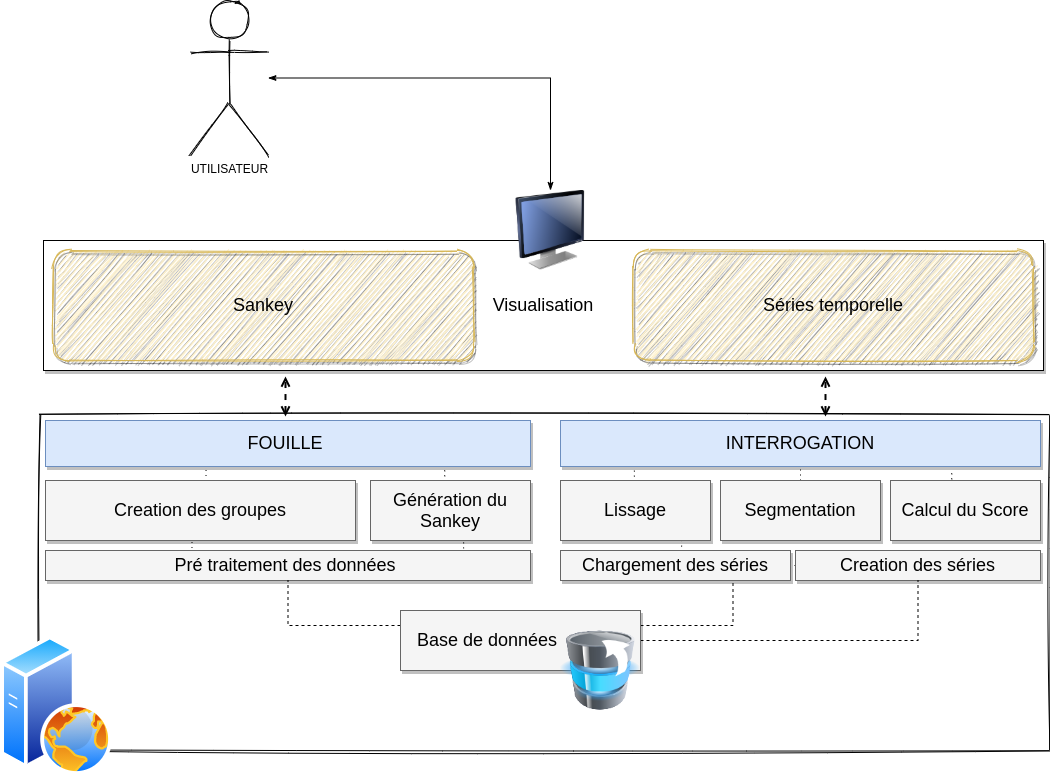

The diagram above was exported from draw.io. Its source (the exported page's mxGraphModel, read from the mxfile embedded in the PNG):
<mxGraphModel dx="1422" dy="963" grid="1" gridSize="10" guides="1" tooltips="1" connect="1" arrows="1" fold="1" page="1" pageScale="1.5" pageWidth="1169" pageHeight="826" background="#ffffff" math="0" shadow="0">
  <root>
    <mxCell id="0" style=";html=1;" />
    <mxCell id="1" style=";html=1;" parent="0" />
    <mxCell id="t25mgSZFGKrKSD0w2Ev2-46" value="" style="whiteSpace=wrap;html=1;shadow=0;fontSize=18;sketch=1;glass=0;rounded=0;" vertex="1" parent="1">
      <mxGeometry x="79" y="464" width="1010" height="336" as="geometry" />
    </mxCell>
    <mxCell id="t25mgSZFGKrKSD0w2Ev2-41" style="edgeStyle=orthogonalEdgeStyle;rounded=0;orthogonalLoop=1;jettySize=auto;html=1;exitX=0.5;exitY=0;exitDx=0;exitDy=0;dashed=1;startArrow=open;startFill=0;endArrow=open;endFill=0;strokeWidth=2;" edge="1" parent="1">
      <mxGeometry relative="1" as="geometry">
        <mxPoint x="325" y="426" as="targetPoint" />
        <mxPoint x="325" y="466" as="sourcePoint" />
      </mxGeometry>
    </mxCell>
    <mxCell id="t25mgSZFGKrKSD0w2Ev2-1" value="FOUILLE&amp;nbsp;" style="whiteSpace=wrap;html=1;shadow=1;fontSize=18;fillColor=#dae8fc;strokeColor=#6c8ebf;" vertex="1" parent="1">
      <mxGeometry x="85" y="470" width="485" height="46" as="geometry" />
    </mxCell>
    <mxCell id="t25mgSZFGKrKSD0w2Ev2-15" style="edgeStyle=orthogonalEdgeStyle;rounded=0;orthogonalLoop=1;jettySize=auto;html=1;exitX=0.5;exitY=0;exitDx=0;exitDy=0;entryX=0.331;entryY=1.043;entryDx=0;entryDy=0;entryPerimeter=0;endArrow=none;endFill=0;dashed=1;dashPattern=1 4;" edge="1" parent="1" source="t25mgSZFGKrKSD0w2Ev2-3" target="t25mgSZFGKrKSD0w2Ev2-1">
      <mxGeometry relative="1" as="geometry" />
    </mxCell>
    <mxCell id="t25mgSZFGKrKSD0w2Ev2-17" style="edgeStyle=orthogonalEdgeStyle;rounded=0;orthogonalLoop=1;jettySize=auto;html=1;exitX=0.5;exitY=1;exitDx=0;exitDy=0;entryX=0.302;entryY=0;entryDx=0;entryDy=0;entryPerimeter=0;dashed=1;dashPattern=1 4;endArrow=none;endFill=0;" edge="1" parent="1" source="t25mgSZFGKrKSD0w2Ev2-3" target="t25mgSZFGKrKSD0w2Ev2-4">
      <mxGeometry relative="1" as="geometry" />
    </mxCell>
    <mxCell id="t25mgSZFGKrKSD0w2Ev2-3" value="Creation des groupes" style="whiteSpace=wrap;html=1;shadow=1;fontSize=18;fillColor=#f5f5f5;strokeColor=#666666;" vertex="1" parent="1">
      <mxGeometry x="85" y="530" width="310" height="60" as="geometry" />
    </mxCell>
    <mxCell id="t25mgSZFGKrKSD0w2Ev2-4" value="Pré traitement des données&amp;nbsp;" style="whiteSpace=wrap;html=1;shadow=1;fontSize=18;fillColor=#f5f5f5;strokeColor=#666666;" vertex="1" parent="1">
      <mxGeometry x="85" y="600" width="485" height="30" as="geometry" />
    </mxCell>
    <mxCell id="t25mgSZFGKrKSD0w2Ev2-16" style="edgeStyle=orthogonalEdgeStyle;rounded=0;orthogonalLoop=1;jettySize=auto;html=1;exitX=0.5;exitY=0;exitDx=0;exitDy=0;entryX=0.823;entryY=1.043;entryDx=0;entryDy=0;entryPerimeter=0;dashed=1;dashPattern=1 4;endArrow=none;endFill=0;" edge="1" parent="1" source="t25mgSZFGKrKSD0w2Ev2-5" target="t25mgSZFGKrKSD0w2Ev2-1">
      <mxGeometry relative="1" as="geometry" />
    </mxCell>
    <mxCell id="t25mgSZFGKrKSD0w2Ev2-18" style="edgeStyle=orthogonalEdgeStyle;rounded=0;orthogonalLoop=1;jettySize=auto;html=1;exitX=0.5;exitY=1;exitDx=0;exitDy=0;entryX=0.862;entryY=-0.033;entryDx=0;entryDy=0;entryPerimeter=0;dashed=1;dashPattern=1 4;endArrow=none;endFill=0;" edge="1" parent="1" source="t25mgSZFGKrKSD0w2Ev2-5" target="t25mgSZFGKrKSD0w2Ev2-4">
      <mxGeometry relative="1" as="geometry" />
    </mxCell>
    <mxCell id="t25mgSZFGKrKSD0w2Ev2-5" value="Génération du Sankey" style="whiteSpace=wrap;html=1;shadow=1;fontSize=18;fillColor=#f5f5f5;strokeColor=#666666;" vertex="1" parent="1">
      <mxGeometry x="410" y="530" width="160" height="60" as="geometry" />
    </mxCell>
    <mxCell id="t25mgSZFGKrKSD0w2Ev2-8" value="INTERROGATION" style="whiteSpace=wrap;html=1;shadow=1;fontSize=18;fillColor=#dae8fc;strokeColor=#6c8ebf;" vertex="1" parent="1">
      <mxGeometry x="600" y="470" width="480" height="46" as="geometry" />
    </mxCell>
    <mxCell id="t25mgSZFGKrKSD0w2Ev2-25" style="edgeStyle=orthogonalEdgeStyle;rounded=0;orthogonalLoop=1;jettySize=auto;html=1;exitX=0.5;exitY=0;exitDx=0;exitDy=0;entryX=0.807;entryY=1.017;entryDx=0;entryDy=0;entryPerimeter=0;dashed=1;dashPattern=1 4;endArrow=none;endFill=0;" edge="1" parent="1" source="t25mgSZFGKrKSD0w2Ev2-9" target="t25mgSZFGKrKSD0w2Ev2-12">
      <mxGeometry relative="1" as="geometry" />
    </mxCell>
    <mxCell id="t25mgSZFGKrKSD0w2Ev2-9" value="Chargement des séries" style="whiteSpace=wrap;html=1;shadow=1;fontSize=18;fillColor=#f5f5f5;strokeColor=#666666;" vertex="1" parent="1">
      <mxGeometry x="600" y="600" width="230" height="30" as="geometry" />
    </mxCell>
    <mxCell id="t25mgSZFGKrKSD0w2Ev2-26" style="edgeStyle=orthogonalEdgeStyle;rounded=0;orthogonalLoop=1;jettySize=auto;html=1;exitX=0;exitY=0.5;exitDx=0;exitDy=0;entryX=1;entryY=0.5;entryDx=0;entryDy=0;dashed=1;dashPattern=1 4;endArrow=none;endFill=0;" edge="1" parent="1" source="t25mgSZFGKrKSD0w2Ev2-11" target="t25mgSZFGKrKSD0w2Ev2-9">
      <mxGeometry relative="1" as="geometry" />
    </mxCell>
    <mxCell id="t25mgSZFGKrKSD0w2Ev2-11" value="Creation des séries" style="whiteSpace=wrap;html=1;shadow=1;fontSize=18;fillColor=#f5f5f5;strokeColor=#666666;" vertex="1" parent="1">
      <mxGeometry x="835" y="600" width="245" height="30" as="geometry" />
    </mxCell>
    <mxCell id="t25mgSZFGKrKSD0w2Ev2-19" style="edgeStyle=orthogonalEdgeStyle;rounded=0;orthogonalLoop=1;jettySize=auto;html=1;exitX=0.5;exitY=0;exitDx=0;exitDy=0;entryX=0.154;entryY=1.043;entryDx=0;entryDy=0;entryPerimeter=0;dashed=1;dashPattern=1 4;endArrow=none;endFill=0;" edge="1" parent="1" source="t25mgSZFGKrKSD0w2Ev2-12" target="t25mgSZFGKrKSD0w2Ev2-8">
      <mxGeometry relative="1" as="geometry" />
    </mxCell>
    <mxCell id="t25mgSZFGKrKSD0w2Ev2-12" value="Lissage" style="whiteSpace=wrap;html=1;shadow=1;fontSize=18;fillColor=#f5f5f5;strokeColor=#666666;" vertex="1" parent="1">
      <mxGeometry x="600" y="530" width="150" height="60" as="geometry" />
    </mxCell>
    <mxCell id="t25mgSZFGKrKSD0w2Ev2-21" style="edgeStyle=orthogonalEdgeStyle;rounded=0;orthogonalLoop=1;jettySize=auto;html=1;exitX=0.5;exitY=0;exitDx=0;exitDy=0;entryX=0.5;entryY=1;entryDx=0;entryDy=0;dashed=1;dashPattern=1 4;endArrow=none;endFill=0;" edge="1" parent="1" source="t25mgSZFGKrKSD0w2Ev2-13" target="t25mgSZFGKrKSD0w2Ev2-8">
      <mxGeometry relative="1" as="geometry" />
    </mxCell>
    <mxCell id="t25mgSZFGKrKSD0w2Ev2-13" value="Segmentation" style="whiteSpace=wrap;html=1;shadow=1;fontSize=18;fillColor=#f5f5f5;strokeColor=#666666;" vertex="1" parent="1">
      <mxGeometry x="760" y="530" width="160" height="60" as="geometry" />
    </mxCell>
    <mxCell id="t25mgSZFGKrKSD0w2Ev2-23" style="edgeStyle=orthogonalEdgeStyle;rounded=0;orthogonalLoop=1;jettySize=auto;html=1;exitX=0.5;exitY=0;exitDx=0;exitDy=0;entryX=0.815;entryY=1.065;entryDx=0;entryDy=0;entryPerimeter=0;dashed=1;dashPattern=1 4;endArrow=none;endFill=0;" edge="1" parent="1" source="t25mgSZFGKrKSD0w2Ev2-14" target="t25mgSZFGKrKSD0w2Ev2-8">
      <mxGeometry relative="1" as="geometry" />
    </mxCell>
    <mxCell id="t25mgSZFGKrKSD0w2Ev2-14" value="Calcul du Score" style="whiteSpace=wrap;html=1;shadow=1;fontSize=18;fillColor=#f5f5f5;strokeColor=#666666;" vertex="1" parent="1">
      <mxGeometry x="930" y="530" width="150" height="60" as="geometry" />
    </mxCell>
    <mxCell id="t25mgSZFGKrKSD0w2Ev2-34" value="Visualisation" style="whiteSpace=wrap;html=1;shadow=1;fontSize=18;" vertex="1" parent="1">
      <mxGeometry x="83" y="290" width="1000" height="130" as="geometry" />
    </mxCell>
    <mxCell id="t25mgSZFGKrKSD0w2Ev2-35" value="Sankey" style="whiteSpace=wrap;html=1;shadow=1;fontSize=18;fillColor=#fff2cc;strokeColor=#d6b656;rounded=1;sketch=1;" vertex="1" parent="1">
      <mxGeometry x="93" y="300" width="420" height="110" as="geometry" />
    </mxCell>
    <mxCell id="t25mgSZFGKrKSD0w2Ev2-36" value="Séries temporelle" style="whiteSpace=wrap;html=1;shadow=1;fontSize=18;rounded=1;sketch=1;fillColor=#fff2cc;strokeColor=#d6b656;" vertex="1" parent="1">
      <mxGeometry x="673" y="300" width="400" height="110" as="geometry" />
    </mxCell>
    <mxCell id="t25mgSZFGKrKSD0w2Ev2-42" style="edgeStyle=orthogonalEdgeStyle;rounded=0;orthogonalLoop=1;jettySize=auto;html=1;exitX=0.5;exitY=0;exitDx=0;exitDy=0;dashed=1;startArrow=open;startFill=0;endArrow=open;endFill=0;strokeWidth=2;" edge="1" parent="1">
      <mxGeometry relative="1" as="geometry">
        <mxPoint x="865" y="426" as="targetPoint" />
        <mxPoint x="865" y="466" as="sourcePoint" />
      </mxGeometry>
    </mxCell>
    <mxCell id="t25mgSZFGKrKSD0w2Ev2-47" style="edgeStyle=orthogonalEdgeStyle;rounded=0;orthogonalLoop=1;jettySize=auto;html=1;exitX=1;exitY=0.5;exitDx=0;exitDy=0;entryX=0.5;entryY=1;entryDx=0;entryDy=0;dashed=1;startArrow=none;startFill=0;endArrow=none;endFill=0;strokeWidth=1;" edge="1" parent="1" source="t25mgSZFGKrKSD0w2Ev2-43" target="t25mgSZFGKrKSD0w2Ev2-11">
      <mxGeometry relative="1" as="geometry" />
    </mxCell>
    <mxCell id="t25mgSZFGKrKSD0w2Ev2-48" style="edgeStyle=orthogonalEdgeStyle;rounded=0;orthogonalLoop=1;jettySize=auto;html=1;exitX=1;exitY=0.25;exitDx=0;exitDy=0;entryX=0.75;entryY=1;entryDx=0;entryDy=0;dashed=1;startArrow=none;startFill=0;endArrow=none;endFill=0;strokeWidth=1;" edge="1" parent="1" source="t25mgSZFGKrKSD0w2Ev2-43" target="t25mgSZFGKrKSD0w2Ev2-9">
      <mxGeometry relative="1" as="geometry" />
    </mxCell>
    <mxCell id="t25mgSZFGKrKSD0w2Ev2-49" style="edgeStyle=orthogonalEdgeStyle;rounded=0;orthogonalLoop=1;jettySize=auto;html=1;exitX=0;exitY=0.25;exitDx=0;exitDy=0;entryX=0.5;entryY=1;entryDx=0;entryDy=0;dashed=1;startArrow=none;startFill=0;endArrow=none;endFill=0;strokeWidth=1;" edge="1" parent="1" source="t25mgSZFGKrKSD0w2Ev2-43" target="t25mgSZFGKrKSD0w2Ev2-4">
      <mxGeometry relative="1" as="geometry" />
    </mxCell>
    <mxCell id="t25mgSZFGKrKSD0w2Ev2-43" value="&amp;nbsp; &amp;nbsp;Base de données&amp;nbsp;" style="whiteSpace=wrap;html=1;shadow=1;fontSize=18;fillColor=#f5f5f5;strokeColor=#666666;align=left;" vertex="1" parent="1">
      <mxGeometry x="440" y="660" width="240" height="60" as="geometry" />
    </mxCell>
    <mxCell id="t25mgSZFGKrKSD0w2Ev2-45" value="" style="image;html=1;image=img/lib/clip_art/computers/Database_Move_Stack_128x128.png;rounded=1;sketch=1;strokeWidth=1;fillColor=none;" vertex="1" parent="1">
      <mxGeometry x="600" y="680" width="80" height="80" as="geometry" />
    </mxCell>
    <mxCell id="t25mgSZFGKrKSD0w2Ev2-62" style="edgeStyle=orthogonalEdgeStyle;rounded=0;orthogonalLoop=1;jettySize=auto;html=1;startArrow=classicThin;startFill=1;endArrow=classicThin;endFill=1;strokeWidth=1;" edge="1" parent="1" source="t25mgSZFGKrKSD0w2Ev2-50" target="t25mgSZFGKrKSD0w2Ev2-61">
      <mxGeometry relative="1" as="geometry" />
    </mxCell>
    <mxCell id="t25mgSZFGKrKSD0w2Ev2-50" value="UTILISATEUR" style="shape=umlActor;verticalLabelPosition=bottom;verticalAlign=top;html=1;outlineConnect=0;rounded=0;shadow=0;glass=0;sketch=1;strokeWidth=1;fillColor=none;" vertex="1" parent="1">
      <mxGeometry x="230" y="50" width="77.5" height="155" as="geometry" />
    </mxCell>
    <mxCell id="t25mgSZFGKrKSD0w2Ev2-61" value="" style="image;html=1;image=img/lib/clip_art/computers/Monitor_128x128.png;rounded=0;shadow=0;glass=0;sketch=0;strokeWidth=1;fillColor=none;" vertex="1" parent="1">
      <mxGeometry x="550" y="240" width="80" height="80" as="geometry" />
    </mxCell>
    <mxCell id="t25mgSZFGKrKSD0w2Ev2-63" value="" style="aspect=fixed;perimeter=ellipsePerimeter;html=1;align=center;shadow=0;dashed=0;spacingTop=3;image;image=img/lib/active_directory/web_server.svg;rounded=0;glass=0;sketch=0;strokeWidth=1;fillColor=none;" vertex="1" parent="1">
      <mxGeometry x="40" y="685" width="112" height="140" as="geometry" />
    </mxCell>
  </root>
</mxGraphModel>